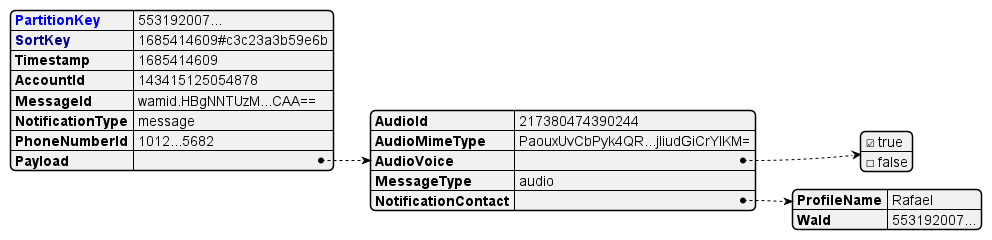

The diagram above was rendered by PlantUML. Its source (embedded in the PNG):
@startjson

{
  "<color:blue>PartitionKey": "553192007...",
  "<color:darkblue>SortKey": "1685414609#c3c23a3b59e6b",
  "Timestamp": 1685414609,
  "AccountId": "143415125054878",
  "MessageId": "wamid.HBgNNTUzM...CAA==",
  "NotificationType": "message",
  "PhoneNumberId": "1012...5682",
  "Payload": {
    "AudioId": "217380474390244",
    "AudioMimeType": "PaouxUvCbPyk4QR...jliudGiCrYlKM=",
    "AudioVoice": [true, false],
    "MessageType": "audio",
    "NotificationContact": {
      "ProfileName": "Rafael",
      "WaId": "553192007..."
    }
  }
}

@endjson